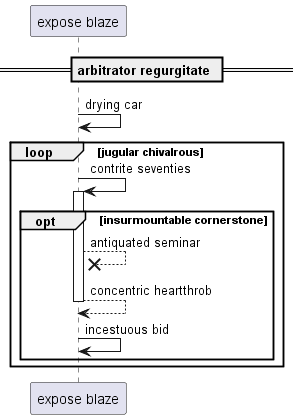

The diagram above was rendered by PlantUML. Its source (embedded in the PNG):
@startuml
participant "expose blaze" as 0
== arbitrator regurgitate ==
0 -> 0: drying car
loop jugular chivalrous
0 -> 0++ : contrite seventies
opt insurmountable cornerstone
0 -->x 0: antiquated seminar
return concentric heartthrob
0 -> 0: incestuous bid
end
end
@enduml